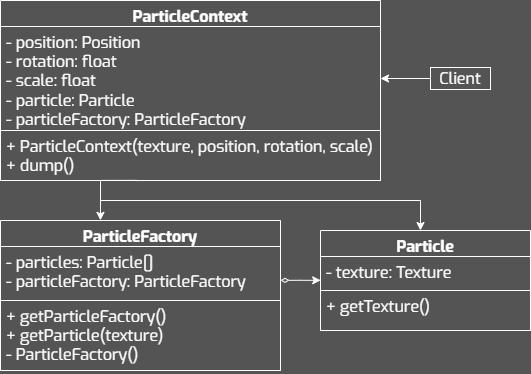

The diagram above was exported from draw.io. Its source (the exported page's mxGraphModel, read from the mxfile embedded in the PNG):
<mxGraphModel dx="1420" dy="822" grid="1" gridSize="10" guides="1" tooltips="1" connect="1" arrows="1" fold="1" page="1" pageScale="1" pageWidth="827" pageHeight="1169" background="#545454" math="0" shadow="0">
  <root>
    <mxCell id="0" />
    <mxCell id="1" parent="0" />
    <mxCell id="2" value="ParticleFactory" style="swimlane;fontStyle=1;align=center;verticalAlign=top;childLayout=stackLayout;horizontal=1;startSize=26;horizontalStack=0;resizeParent=1;resizeParentMax=0;resizeLast=0;collapsible=1;marginBottom=0;whiteSpace=wrap;fontFamily=Exo;fillColor=none;fontColor=#FFFFFF;strokeColor=#FFFFFF;fontSize=16;spacing=2;spacingTop=0;spacingBottom=0;html=1;" vertex="1" parent="1">
      <mxGeometry x="230" y="830.0000000000001" width="280" height="150" as="geometry" />
    </mxCell>
    <mxCell id="3" value="- particles: Particle[]&lt;div&gt;- particleFactory: ParticleFactory&lt;/div&gt;" style="text;align=left;verticalAlign=top;spacingLeft=4;spacingRight=4;overflow=hidden;rotatable=0;points=[[0,0.5],[1,0.5]];portConstraint=eastwest;whiteSpace=wrap;fontFamily=Exo;fontColor=#FFFFFF;strokeColor=#FFFFFF;fontSize=16;spacing=2;spacingTop=0;spacingBottom=0;html=1;" vertex="1" parent="2">
      <mxGeometry y="26" width="280" height="54" as="geometry" />
    </mxCell>
    <mxCell id="4" value="&lt;div&gt;&lt;div&gt;&lt;div&gt;&lt;span style=&quot;background-color: initial;&quot;&gt;+ getParticleFactory()&lt;/span&gt;&lt;/div&gt;&lt;div&gt;&lt;span style=&quot;background-color: initial;&quot;&gt;+ getParticle(texture)&lt;/span&gt;&lt;/div&gt;&lt;/div&gt;&lt;/div&gt;&lt;div&gt;&lt;span style=&quot;background-color: initial;&quot;&gt;- ParticleFactory()&lt;/span&gt;&lt;/div&gt;" style="text;align=left;verticalAlign=top;spacingLeft=4;spacingRight=4;overflow=hidden;rotatable=0;points=[[0,0.5],[1,0.5]];portConstraint=eastwest;whiteSpace=wrap;fontFamily=Exo;fontColor=#FFFFFF;strokeColor=#FFFFFF;fontSize=16;spacing=2;spacingTop=0;spacingBottom=0;html=1;" vertex="1" parent="2">
      <mxGeometry y="80" width="280" height="70" as="geometry" />
    </mxCell>
    <mxCell id="5" value="Client" style="whiteSpace=wrap;fontFamily=Exo;fillColor=none;fontColor=#FFFFFF;strokeColor=#FFFFFF;fontSize=16;spacing=2;spacingTop=0;spacingBottom=0;html=1;" vertex="1" parent="1">
      <mxGeometry x="660" y="677" width="60" height="22" as="geometry" />
    </mxCell>
    <mxCell id="6" style="edgeStyle=orthogonalEdgeStyle;rounded=0;orthogonalLoop=1;jettySize=auto;html=1;strokeColor=#FFFFFF;exitX=0;exitY=0.5;exitDx=0;exitDy=0;" edge="1" source="5" target="14" parent="1">
      <mxGeometry relative="1" as="geometry">
        <Array as="points" />
        <mxPoint x="430" y="750" as="targetPoint" />
      </mxGeometry>
    </mxCell>
    <mxCell id="7" style="edgeStyle=orthogonalEdgeStyle;rounded=0;orthogonalLoop=1;jettySize=auto;html=1;strokeColor=#FFFFFF;endArrow=none;endFill=0;startArrow=classic;startFill=1;entryX=0.358;entryY=0.997;entryDx=0;entryDy=0;entryPerimeter=0;exitX=0.357;exitY=-0.001;exitDx=0;exitDy=0;exitPerimeter=0;" edge="1" source="2" target="15" parent="1">
      <mxGeometry relative="1" as="geometry">
        <mxPoint x="330" y="830" as="sourcePoint" />
        <mxPoint x="329" y="790" as="targetPoint" />
        <Array as="points">
          <mxPoint x="330" y="790" />
        </Array>
      </mxGeometry>
    </mxCell>
    <mxCell id="8" style="edgeStyle=orthogonalEdgeStyle;rounded=0;orthogonalLoop=1;jettySize=auto;html=1;entryX=0;entryY=0.5;entryDx=0;entryDy=0;startArrow=diamondThin;startFill=0;strokeColor=#FFFFFF;exitX=0.999;exitY=1;exitDx=0;exitDy=0;exitPerimeter=0;" edge="1" parent="1">
      <mxGeometry relative="1" as="geometry">
        <mxPoint x="510" y="889.8300000000002" as="sourcePoint" />
        <mxPoint x="550.2" y="889.8300000000002" as="targetPoint" />
        <Array as="points">
          <mxPoint x="530" y="889.8299999999999" />
          <mxPoint x="530" y="889.8299999999999" />
        </Array>
      </mxGeometry>
    </mxCell>
    <mxCell id="9" style="edgeStyle=orthogonalEdgeStyle;rounded=0;orthogonalLoop=1;jettySize=auto;html=1;entryX=0.5;entryY=1;entryDx=0;entryDy=0;strokeColor=#FFFFFF;startArrow=classic;startFill=1;endArrow=none;endFill=0;" edge="1" source="10" parent="1">
      <mxGeometry relative="1" as="geometry">
        <Array as="points">
          <mxPoint x="650" y="810" />
          <mxPoint x="330" y="810" />
        </Array>
        <mxPoint x="330" y="790" as="targetPoint" />
      </mxGeometry>
    </mxCell>
    <mxCell id="10" value="Particle" style="swimlane;fontStyle=1;align=center;verticalAlign=top;childLayout=stackLayout;horizontal=1;startSize=26;horizontalStack=0;resizeParent=1;resizeParentMax=0;resizeLast=0;collapsible=1;marginBottom=0;whiteSpace=wrap;fontFamily=Exo;fillColor=none;fontColor=#FFFFFF;strokeColor=#FFFFFF;fontSize=16;spacing=2;spacingTop=0;spacingBottom=0;html=1;" vertex="1" parent="1">
      <mxGeometry x="550" y="840.0000000000001" width="210" height="100" as="geometry" />
    </mxCell>
    <mxCell id="11" value="- texture: Texture" style="text;align=left;verticalAlign=top;spacingLeft=4;spacingRight=4;overflow=hidden;rotatable=0;points=[[0,0.5],[1,0.5]];portConstraint=eastwest;whiteSpace=wrap;fontFamily=Exo;fontColor=#FFFFFF;strokeColor=#FFFFFF;fontSize=16;spacing=2;spacingTop=0;spacingBottom=0;html=1;" vertex="1" parent="10">
      <mxGeometry y="26" width="210" height="34" as="geometry" />
    </mxCell>
    <mxCell id="12" value="&lt;div&gt;&lt;div&gt;&lt;div&gt;+ getTexture()&lt;/div&gt;&lt;/div&gt;&lt;/div&gt;&lt;div&gt;&lt;br&gt;&lt;/div&gt;" style="text;align=left;verticalAlign=top;spacingLeft=4;spacingRight=4;overflow=hidden;rotatable=0;points=[[0,0.5],[1,0.5]];portConstraint=eastwest;whiteSpace=wrap;fontFamily=Exo;fontColor=#FFFFFF;strokeColor=#FFFFFF;fontSize=16;spacing=2;spacingTop=0;spacingBottom=0;html=1;" vertex="1" parent="10">
      <mxGeometry y="60" width="210" height="40" as="geometry" />
    </mxCell>
    <mxCell id="13" value="ParticleContext" style="swimlane;fontStyle=1;align=center;verticalAlign=top;childLayout=stackLayout;horizontal=1;startSize=26;horizontalStack=0;resizeParent=1;resizeParentMax=0;resizeLast=0;collapsible=1;marginBottom=0;whiteSpace=wrap;fontFamily=Exo;fillColor=none;fontColor=#FFFFFF;strokeColor=#FFFFFF;fontSize=16;spacing=2;spacingTop=0;spacingBottom=0;html=1;" vertex="1" parent="1">
      <mxGeometry x="230" y="610.0000000000001" width="380" height="180" as="geometry" />
    </mxCell>
    <mxCell id="14" value="- position: Position&lt;div&gt;- rotation: float&lt;/div&gt;&lt;div&gt;- scale: float&lt;br&gt;&lt;div&gt;- particle: Particle&lt;/div&gt;&lt;div&gt;- particleFactory: ParticleFactory&lt;/div&gt;&lt;div&gt;&lt;br&gt;&lt;/div&gt;&lt;/div&gt;" style="text;align=left;verticalAlign=top;spacingLeft=4;spacingRight=4;overflow=hidden;rotatable=0;points=[[0,0.5],[1,0.5]];portConstraint=eastwest;whiteSpace=wrap;fontFamily=Exo;fontColor=#FFFFFF;strokeColor=#FFFFFF;fontSize=16;spacing=2;spacingTop=0;spacingBottom=0;html=1;" vertex="1" parent="13">
      <mxGeometry y="26" width="380" height="104" as="geometry" />
    </mxCell>
    <mxCell id="15" value="&lt;div&gt;&lt;div&gt;&lt;div&gt;&lt;span style=&quot;background-color: initial;&quot;&gt;+ ParticleContext(texture, position, rotation, scale)&lt;/span&gt;&lt;/div&gt;&lt;div&gt;&lt;span style=&quot;background-color: initial;&quot;&gt;+ dump()&lt;/span&gt;&lt;/div&gt;&lt;/div&gt;&lt;/div&gt;" style="text;align=left;verticalAlign=top;spacingLeft=4;spacingRight=4;overflow=hidden;rotatable=0;points=[[0,0.5],[1,0.5]];portConstraint=eastwest;whiteSpace=wrap;fontFamily=Exo;fontColor=#FFFFFF;strokeColor=#FFFFFF;fontSize=16;spacing=2;spacingTop=0;spacingBottom=0;html=1;" vertex="1" parent="13">
      <mxGeometry y="130" width="380" height="50" as="geometry" />
    </mxCell>
  </root>
</mxGraphModel>